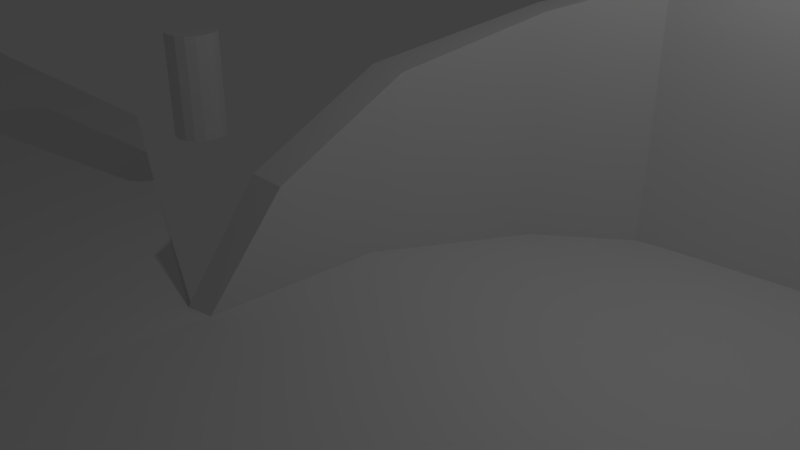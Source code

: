 # Source: 2.blend  (saved by Blender 2.79.0; exported with 4.5.12 LTS)
import bpy
from mathutils import Matrix  # noqa: F401  (used for matrix-valued properties, if any)

bpy.ops.wm.read_factory_settings(use_empty=True)
scene = bpy.context.scene
scene.name = 'Scene'

# ---- collections
col_collection_1 = bpy.data.collections.new('Collection 1'); scene.collection.children.link(col_collection_1)

# ---- materials (node trees are filled in below, after node groups)
mat_material = bpy.data.materials.new('Material')
mat_material.alpha_threshold = 0.0
mat_material.use_transparent_shadow = False
mat_material.roughness = 0.5
mat_material.line_color = (0.0, 0.0, 0.0, 1.0)

# ---- material node trees

# ---- world
world_world = bpy.data.worlds.new('World'); scene.world = world_world
world_world.color = (0.05088, 0.05088, 0.05088)
world_world.use_sun_shadow = False
world_world.sun_shadow_jitter_overblur = 0.0
world_world.cycles.sampling_method = 'MANUAL'

# ---- cameras
cam_camera = bpy.data.cameras.new('Camera')
cam_camera.clip_end = 100.0
cam_camera.lens = 35.0
cam_camera.sensor_width = 32.0
cam_camera.sensor_height = 18.0
cam_camera.ortho_scale = 7.314
cam_camera.dof.focus_distance = 0.0
cam_camera.dof.aperture_fstop = 128.0

# ---- lights
light_lamp = bpy.data.lights.new('Lamp', 'POINT')
light_lamp.transmission_factor = 0.0
light_lamp.cutoff_distance = 30.0
light_lamp.energy = 100.0
light_lamp.shadow_buffer_clip_start = 1.001
light_lamp.shadow_soft_size = 0.1
light_lamp.shadow_maximum_resolution = 0.006
light_lamp.use_absolute_resolution = True

# ---- meshes
me_cube_003 = bpy.data.meshes.new('Cube.003')
me_cube_003.from_pydata([(0.0, 0.4, 0.5995), (0.0, 0.4, 2.199), (0.1531, 0.3696, 0.5995), (0.1531, 0.3696, 2.199), (0.2828, 0.2828, 0.5995), (0.2828, 0.2828, 2.199), (0.3696, 0.1531, 0.5995), (0.3696, 0.1531, 2.199), (0.4, -1.748e-08, 0.5995), (0.4, -1.748e-08, 2.199), (0.3696, -0.1531, 0.5995), (0.3696, -0.1531, 2.199), (0.2828, -0.2828, 0.5995), (0.2828, -0.2828, 2.199), (0.1531, -0.3696, 0.5995), (0.1531, -0.3696, 2.199), (6.04e-08, -0.4, 0.5995), (6.04e-08, -0.4, 2.199), (-0.1531, -0.3696, 0.5995), (-0.1531, -0.3696, 2.199), (-0.2828, -0.2828, 0.5995), (-0.2828, -0.2828, 2.199), (-0.3696, -0.1531, 0.5995), (-0.3696, -0.1531, 2.199), (-0.4, 4.77e-09, 0.5995), (-0.4, 4.77e-09, 2.199), (-0.3696, 0.1531, 0.5995), (-0.3696, 0.1531, 2.199), (-0.2828, 0.2828, 0.5995), (-0.2828, 0.2828, 2.199), (-0.1531, 0.3696, 0.5995), (-0.1531, 0.3696, 2.199)], [], [(0, 1, 3, 2), (2, 3, 5, 4), (4, 5, 7, 6), (6, 7, 9, 8), (8, 9, 11, 10), (10, 11, 13, 12), (12, 13, 15, 14), (14, 15, 17, 16), (16, 17, 19, 18), (18, 19, 21, 20), (20, 21, 23, 22), (22, 23, 25, 24), (24, 25, 27, 26), (26, 27, 29, 28), (3, 1, 31, 29, 27, 25, 23, 21, 19, 17, 15, 13, 11, 9, 7, 5), (28, 29, 31, 30), (30, 31, 1, 0), (0, 2, 4, 6, 8, 10, 12, 14, 16, 18, 20, 22, 24, 26, 28, 30)])
me_cube_003.materials.append(mat_material)
me_cube_003.use_remesh_preserve_volume = False
me_cube_003.use_remesh_preserve_attributes = False
me_cube_003.use_mirror_vertex_groups = False
me_cube_003.update()
me_cube_001 = bpy.data.meshes.new('Cube.001')
me_cube_001.from_pydata([(0.0, 0.4, 0.5995), (0.0, 0.4, 2.199), (0.1531, 0.3696, 0.5995), (0.1531, 0.3696, 2.199), (0.2828, 0.2828, 0.5995), (0.2828, 0.2828, 2.199), (0.3696, 0.1531, 0.5995), (0.3696, 0.1531, 2.199), (0.4, -1.748e-08, 0.5995), (0.4, -1.748e-08, 2.199), (0.3696, -0.1531, 0.5995), (0.3696, -0.1531, 2.199), (0.2828, -0.2828, 0.5995), (0.2828, -0.2828, 2.199), (0.1531, -0.3696, 0.5995), (0.1531, -0.3696, 2.199), (6.04e-08, -0.4, 0.5995), (6.04e-08, -0.4, 2.199), (-0.1531, -0.3696, 0.5995), (-0.1531, -0.3696, 2.199), (-0.2828, -0.2828, 0.5995), (-0.2828, -0.2828, 2.199), (-0.3696, -0.1531, 0.5995), (-0.3696, -0.1531, 2.199), (-0.4, 4.77e-09, 0.5995), (-0.4, 4.77e-09, 2.199), (-0.3696, 0.1531, 0.5995), (-0.3696, 0.1531, 2.199), (-0.2828, 0.2828, 0.5995), (-0.2828, 0.2828, 2.199), (-0.1531, 0.3696, 0.5995), (-0.1531, 0.3696, 2.199)], [], [(0, 1, 3, 2), (2, 3, 5, 4), (4, 5, 7, 6), (6, 7, 9, 8), (8, 9, 11, 10), (10, 11, 13, 12), (12, 13, 15, 14), (14, 15, 17, 16), (16, 17, 19, 18), (18, 19, 21, 20), (20, 21, 23, 22), (22, 23, 25, 24), (24, 25, 27, 26), (26, 27, 29, 28), (3, 1, 31, 29, 27, 25, 23, 21, 19, 17, 15, 13, 11, 9, 7, 5), (28, 29, 31, 30), (30, 31, 1, 0), (0, 2, 4, 6, 8, 10, 12, 14, 16, 18, 20, 22, 24, 26, 28, 30)])
me_cube_001.materials.append(mat_material)
me_cube_001.use_remesh_preserve_volume = False
me_cube_001.use_remesh_preserve_attributes = False
me_cube_001.use_mirror_vertex_groups = False
me_cube_001.update()
me_cube = bpy.data.meshes.new('Cube')
me_cube.from_pydata([(-0.4106, 0.4077, -0.2915), (-0.8268, -1.898, -0.5054), (-1.12, -2.035, -0.4431), (-1.0, 1.0, -0.5), (0.03561, 3.093, 2.755), (0.4597, 2.731, 2.755), (0.03561, 3.093, -0.5), (0.4597, 2.731, -0.5), (-0.4421, 1.0, 2.097), (-0.4421, -1.0, 1.101), (-1.0, 1.0, 2.097), (-1.0, -1.0, 1.101), (1.645, 3.69, 3.22), (1.645, 3.69, -0.5), (1.441, 4.21, 3.22), (1.441, 4.21, -0.5), (3.827, 3.976, 3.772), (3.827, 3.976, -0.5), (3.888, 4.531, 3.772), (3.888, 4.531, -0.5), (6.683, 4.002, 4.237), (6.624, 4.002, -0.4997), (6.68, 4.56, 4.237), (6.68, 4.56, -0.5), (13.55, 3.999, 4.067), (13.55, 3.999, -0.5), (13.54, 4.557, 4.067), (13.54, 4.557, -0.5), (16.25, 3.799, 4.066), (16.25, 3.799, -0.5458), (16.53, 4.283, 4.066), (16.53, 4.283, -0.5458), (18.6, 3.403, 4.013), (18.6, 3.403, -0.5992), (19.03, 3.757, 4.013), (19.03, 3.757, -0.5992), (21.11, 2.565, 4.005), (21.11, 2.565, -0.6068), (21.37, 3.058, 4.005), (21.37, 3.058, -0.6068), (24.02, 1.284, 4.06), (24.02, 1.284, -0.5515), (24.1, 1.836, 4.06), (24.1, 1.836, -0.5515), (28.33, -1.797, 4.014), (28.36, -1.776, -0.5976), (28.6, -1.311, 4.019), (28.64, -1.29, -0.5921), (34.72, -9.458, 4.009), (34.78, -9.442, -0.6027), (35.1, -8.993, 4.014), (35.13, -8.971, -0.5972), (-0.4108, 0.4116, -0.6358), (-1.0, 1.0, -0.8429), (0.4597, 2.731, -0.8396), (0.03561, 3.093, -0.8396), (10.84, -3.516, -0.5), (-0.8267, -1.898, -0.8466), (5.732, 0.4588, -0.5), (-1.131, -1.969, -0.5135), (2.67, 2.19, -0.5), (5.732, 0.4588, -0.8429), (2.67, 2.19, -0.8396), (10.84, -3.516, -0.8461), (28.91, -9.288, -1.422), (28.88, -9.295, 4.079), (29.27, -8.831, -1.383), (29.25, -8.838, 4.118), (35.86, -19.5, -1.375), (35.83, -19.51, 4.126), (36.22, -19.04, -1.335), (36.2, -19.05, 4.166), (38.99, -16.69, -0.5022), (38.96, -16.7, 4.999), (39.35, -16.22, -0.4972), (39.32, -16.23, 5.004), (42.69, -25.79, -0.4744), (42.66, -25.8, 5.027), (43.05, -25.32, -0.4693), (43.02, -25.33, 5.032), (38.14, -25.88, -0.4197), (38.12, -25.89, 5.081), (38.52, -25.44, -0.4158), (38.5, -25.45, 5.085), (40.84, -34.47, -0.3353), (40.82, -34.48, 5.166), (41.22, -34.03, -0.3314), (41.2, -34.04, 5.17), (44.15, -32.65, 0.6815), (44.12, -32.66, 6.182), (44.49, -32.16, 0.6873), (44.46, -32.17, 6.188), (45.38, -40.63, 0.7496), (45.35, -40.64, 6.251), (45.73, -40.14, 0.7554), (45.7, -40.15, 6.256), (41.35, -39.48, 1.2), (41.33, -39.49, 6.701), (41.76, -39.09, 1.204), (41.74, -39.1, 6.705), (41.73, -47.18, 1.184), (41.71, -47.19, 6.685), (42.15, -46.79, 1.188), (42.13, -46.8, 6.689), (45.23, -46.4, 1.792), (45.21, -46.41, 7.293), (45.62, -45.98, 1.797), (45.61, -45.99, 7.298), (45.24, -53.4, 1.909), (45.22, -53.41, 7.41), (45.63, -52.98, 1.913), (45.62, -53.0, 7.415), (41.67, -52.25, 2.352), (41.65, -52.28, 7.853), (42.12, -51.93, 2.359), (42.1, -51.95, 7.859), (41.26, -59.55, 2.302), (41.24, -59.58, 7.803), (41.71, -59.23, 2.308), (41.69, -59.25, 7.809), (44.73, -59.05, 2.886), (44.71, -59.07, 8.387), (45.18, -58.73, 2.893), (45.15, -58.75, 8.393), (44.07, -66.93, 2.836), (44.05, -66.95, 8.337), (44.52, -66.6, 2.842), (44.5, -66.62, 8.343), (40.33, -66.29, 3.107), (40.31, -66.31, 8.608), (40.8, -66.01, 3.113), (40.78, -66.03, 8.614), (39.27, -74.22, 3.137), (39.25, -74.24, 8.638), (39.74, -73.94, 3.144), (39.72, -73.96, 8.645), (42.74, -75.77, 3.64), (42.72, -75.79, 9.141), (43.22, -75.52, 3.646), (43.2, -75.54, 9.147), (41.11, -83.95, 3.705), (41.08, -83.97, 9.206), (41.59, -83.7, 3.712), (41.56, -83.72, 9.213), (36.92, -83.8, 4.235), (36.89, -83.81, 9.736), (37.42, -83.66, 4.241), (37.4, -83.67, 9.742), (34.0, -92.1, 4.234), (33.98, -92.11, 9.735), (34.51, -91.96, 4.24), (34.48, -91.97, 9.741), (29.49, -100.4, 1.431), (33.11, -102.7, 1.502), (27.38, -103.9, 1.482), (30.89, -106.3, 1.482), (29.56, -100.5, 0.9224), (33.17, -102.7, 0.9933), (27.54, -103.5, 1.015), (31.05, -105.9, 1.015), (30.89, -106.3, 1.482), (27.38, -103.9, 1.482), (31.05, -105.9, 1.015), (27.54, -103.5, 1.015), (29.22, -110.5, 1.367), (25.71, -108.1, 1.367), (29.38, -110.1, 0.9002), (25.87, -107.7, 0.9002), (27.73, -114.2, 1.338), (24.22, -111.8, 1.338), (27.89, -113.8, 0.8714), (24.38, -111.4, 0.8714), (26.85, -116.2, 1.915), (23.34, -113.8, 1.915), (27.01, -115.8, 1.448), (23.5, -113.4, 1.448), (26.09, -118.0, 3.021), (22.58, -115.6, 3.021), (26.26, -117.6, 2.555), (22.75, -115.2, 2.555), (-0.4106, 0.4077, -0.2915), (-0.8268, -1.898, -0.5054), (0.4597, 2.731, -0.5), (-0.4108, 0.4116, -0.6358), (0.4597, 2.731, -0.8396), (2.67, 2.19, -0.5), (2.67, 2.19, -0.8396), (5.732, 0.4588, -0.8429), (-0.8267, -1.898, -0.8466), (5.732, 0.4588, -0.5), (10.84, -3.516, -0.5), (10.84, -3.516, -0.8461), (0.4597, 2.731, -0.5), (0.03561, 3.093, -0.5), (0.4597, 2.731, -0.8396), (0.03561, 3.093, -0.8396), (0.4597, 2.731, -0.8374), (0.03561, 3.093, -0.8374), (1.645, 3.69, -0.8374), (1.441, 4.21, -0.8374), (-1.358, -5.713, -0.5046), (-1.358, -5.713, -0.8466), (5.136, -5.538, -0.5), (5.136, -5.538, -0.8461), (11.08, 0.4588, -0.8429), (11.08, 0.4588, -0.5), (11.08, -1.541, -0.5), (11.08, -1.541, -0.8461), (5.732, 0.4588, -0.8429), (5.732, 0.4588, -0.5), (1.645, 3.69, -0.8374), (1.645, 3.69, -0.5), (1.902, 4.029, -0.8252), (1.902, 4.029, -0.4823), (11.1, 3.985, -0.8429), (11.1, 3.985, -0.5), (-1.358, -5.713, -0.8466), (-1.358, -5.713, -0.5046), (-0.8267, -1.898, -0.8466), (-0.8268, -1.898, -0.5054), (-17.16, 0.8179, -0.8448), (-17.16, 0.8173, -0.4705), (-15.32, -5.254, -0.845), (-15.32, -5.254, -0.4879), (-36.98, -7.91, -0.8402), (-36.98, -7.911, -0.4216), (-32.79, -12.12, -0.8405), (-32.79, -12.12, -0.4395), (-56.37, -22.93, -0.4535), (-56.36, -22.93, 0.02082), (-50.79, -24.55, -0.4631), (-50.79, -24.55, -0.001097), (-70.44, -53.55, -0.8254), (-70.43, -53.55, -0.262), (-65.48, -52.6, -0.8223), (-65.48, -52.6, -0.2432), (-65.27, -92.16, -1.352), (-65.27, -92.16, -0.8319), (-60.06, -91.36, -1.353), (-60.06, -91.36, -0.8301), (-46.83, -114.0, -1.738), (-46.83, -114.0, -1.29), (-42.45, -110.3, -1.717), (-42.45, -110.3, -1.278), (-29.74, -123.9, -1.492), (-29.74, -123.9, -1.087), (-26.21, -119.2, -1.463), (-26.21, -119.2, -1.076), (-11.42, -131.2, -0.8458), (-11.42, -131.2, -0.4814), (-9.708, -125.1, -0.8462), (-9.708, -125.1, -0.5006), (-20.1, -127.8, -1.152), (-20.1, -127.8, -0.7683), (-37.88, -119.4, -1.184), (-8.176, 1.046, -0.4795), (-8.176, 1.047, -0.8456), (-8.155, -5.387, -0.8458), (-8.155, -5.388, -0.4958), (-37.88, -119.4, -1.611), (-55.87, -104.5, -1.081), (-26.51, -3.189, -0.4466), (-23.54, -8.423, -0.4646), (-26.51, -3.188, -0.8426), (-23.54, -8.422, -0.8429), (-55.87, -104.5, -1.571), (-70.19, -74.19, -1.112), (-46.23, -14.53, -0.2085), (-41.25, -17.56, -0.2311), (-46.23, -14.53, -0.6571), (-41.25, -17.56, -0.6636), (-70.19, -74.19, -0.539), (-63.92, -36.06, -0.08402), (-58.29, -36.1, -0.08301), (-58.29, -36.09, -0.614), (-63.92, -36.06, -0.6153), (-63.92, -36.06, -0.08402), (-63.92, -36.06, -0.6153), (-46.23, -14.53, -0.6571), (-70.19, -74.19, -0.539), (-65.57, -73.68, -0.5239), (-70.19, -74.19, -1.112), (-65.57, -73.68, -1.12), (-46.23, -14.53, -0.2085), (-26.51, -3.188, -0.8426), (-55.87, -104.5, -1.571), (-55.87, -104.5, -1.081), (-50.87, -102.3, -1.077), (-50.86, -102.3, -1.562), (-26.51, -3.189, -0.4466), (-8.176, 1.047, -0.8456), (-33.84, -115.2, -1.172), (-33.84, -115.2, -1.584), (-37.88, -119.4, -1.611), (-37.88, -119.4, -1.184), (-8.176, 1.046, -0.4795), (-11.42, -131.2, -0.4814), (-20.1, -127.8, -0.7683), (-17.5, -122.3, -0.7724), (-20.1, -127.8, -1.152), (-17.5, -122.3, -1.137), (-11.42, -131.2, -0.8458), (-29.74, -123.9, -1.087), (-29.74, -123.9, -1.492), (-46.83, -114.0, -1.29), (-46.83, -114.0, -1.738), (-65.27, -92.16, -0.8319), (-65.27, -92.16, -1.352), (-70.43, -53.55, -0.262), (-54.88, -30.84, 2.785), (-54.88, -30.84, -0.001125), (-55.48, -31.87, 2.785), (-70.44, -53.55, -0.8254), (-56.36, -22.93, 0.02082), (-56.37, -22.93, -0.4535), (-36.98, -7.911, -0.4216), (-55.48, -31.87, -0.001125), (-56.97, -29.68, 2.785), (-56.97, -29.68, -0.001125), (-36.98, -7.91, -0.8402), (-57.56, -30.71, 2.785), (-57.56, -30.71, -0.001125), (-17.16, 0.8173, -0.4705), (-13.87, -74.9, -0.3551), (-17.16, 0.8179, -0.8448), (-1.131, -1.969, -0.5135), (-1.12, -2.035, -0.4431), (-8.307, 0.726, -0.6635), (-1.12, -2.035, -0.4431), (-1.131, -1.969, -0.5135), (-11.33, -66.88, -0.2578), (-65.48, -52.6, -0.2432), (-65.57, -73.68, -0.5239), (-65.57, -73.68, -1.12), (-65.48, -52.6, -0.8223), (-70.44, -53.55, -0.8254), (-70.44, -53.55, -0.8254), (-70.44, -53.55, -0.8254), (-70.43, -53.55, -0.262), (-70.43, -53.55, -0.262), (-70.43, -53.55, -0.262), (-70.19, -74.19, -0.539), (-70.19, -74.19, -0.539), (-70.19, -74.19, -0.539), (-70.19, -74.19, -1.112), (-70.19, -74.19, -1.112), (-70.19, -74.19, -1.112), (-13.87, -74.9, 0.224), (-11.32, -66.88, 0.2988), (-62.12, -44.89, -0.725), (-62.12, -44.89, -0.1684), (-61.01, -44.31, 2.192), (-61.01, -44.31, -0.5942), (-62.1, -44.78, 2.192), (-62.1, -44.78, -0.5942), (-62.0, -42.14, 2.192), (-62.0, -42.14, -0.5942), (-63.09, -42.62, 2.192), (-63.09, -42.62, -0.5942), (-65.33, -52.71, 2.322), (-65.33, -52.71, -0.4641), (-64.69, -53.71, 2.322), (-64.69, -53.71, -0.4641), (-67.31, -54.04, 2.322), (-67.31, -54.04, -0.4641), (-66.66, -55.04, 2.322), (-66.66, -55.04, -0.4641), (-48.28, -22.52, 2.389), (-48.28, -22.52, -0.3972), (-49.21, -23.27, 2.389), (-49.21, -23.27, -0.3972), (-49.82, -20.7, 2.389), (-49.82, -20.7, -0.3972), (-50.74, -21.45, 2.389), (-50.74, -21.45, -0.3972), (-38.9, -12.16, 1.797), (-38.9, -12.16, -0.9896), (-39.83, -12.91, 1.797), (-39.83, -12.91, -0.9896), (-40.44, -10.34, 1.797), (-40.44, -10.34, -0.9896), (-41.36, -11.09, 1.797), (-41.36, -11.09, -0.9896), (-27.88, -10.02, 1.797), (-27.88, -10.02, -0.9896), (-28.93, -10.57, 1.797), (-28.93, -10.57, -0.9896), (-29.02, -7.934, 1.797), (-29.02, -7.934, -0.9896), (-30.08, -8.485, 1.797), (-30.08, -8.485, -0.9896), (-19.39, -2.619, 1.797), (-19.39, -2.619, -0.9896), (-20.44, -3.169, 1.797), (-20.44, -3.169, -0.9896), (-20.53, -0.5296, 1.797), (-20.53, -0.5296, -0.9896), (-21.59, -1.08, 1.797), (-21.59, -1.08, -0.9896), (-67.01, -63.59, 2.508), (-67.01, -63.59, -0.2789), (-66.96, -64.78, 2.508), (-66.96, -64.78, -0.2789), (-70.37, -63.71, 2.508), (-70.37, -63.71, -0.2789), (-70.32, -64.9, 2.508), (-70.32, -64.9, -0.2789), (-63.86, -79.06, 1.902), (-63.86, -79.06, -0.8845), (-63.64, -80.23, 1.902), (-63.64, -80.23, -0.8845), (-67.17, -79.65, 1.902), (-67.17, -79.65, -0.8845), (-66.95, -80.82, 1.902), (-66.95, -80.82, -0.8845), (-58.38, -95.63, 1.797), (-58.38, -95.63, -0.9896), (-57.74, -96.63, 1.797), (-57.74, -96.63, -0.9896), (-61.23, -97.41, 1.797), (-61.23, -97.41, -0.9896), (-60.59, -98.41, 1.797), (-60.59, -98.41, -0.9896), (-46.18, -109.6, 1.797), (-46.18, -109.6, -0.9896), (-45.45, -110.6, 1.797), (-45.45, -110.6, -0.9896), (-48.84, -111.7, 1.797), (-48.84, -111.7, -0.9896), (-48.1, -112.6, 1.797), (-48.1, -112.6, -0.9896)], [(208, 212), (210, 61), (329, 59), (2, 328)], [(61, 63, 191, 187), (4, 5, 12, 14), (3, 10, 4, 6), (2, 11, 10, 3), (10, 8, 5, 4), (1, 9, 11, 2), (8, 10, 11, 9), (6, 7, 192, 193), (8, 0, 7, 5), (14, 12, 16, 18), (0, 8, 9, 1), (6, 4, 14, 15), (5, 7, 13, 12), (7, 6, 197, 196), (17, 19, 23, 21), (12, 13, 17, 16), (13, 15, 19, 17), (15, 14, 18, 19), (22, 20, 24, 26), (19, 18, 22, 23), (18, 16, 20, 22), (16, 17, 21, 20), (26, 24, 28, 30), (20, 21, 25, 24), (21, 23, 27, 25), (23, 22, 26, 27), (29, 31, 35, 33), (24, 25, 29, 28), (25, 27, 31, 29), (27, 26, 30, 31), (34, 32, 36, 38), (31, 30, 34, 35), (30, 28, 32, 34), (28, 29, 33, 32), (36, 37, 41, 40), (32, 33, 37, 36), (33, 35, 39, 37), (35, 34, 38, 39), (37, 39, 43, 41), (39, 38, 42, 43), (38, 36, 40, 42), (43, 47, 45, 41), (42, 40, 44, 46), (42, 46, 47, 43), (45, 47, 51, 49), (51, 50, 48, 49), (47, 46, 50, 51), (46, 44, 48, 50), (44, 45, 49, 48), (52, 53, 55, 54), (0, 3, 53, 52), (3, 6, 55, 53), (1, 57, 188, 181), (52, 57, 59, 53), (61, 58, 213, 212), (60, 58, 61, 62), (63, 56, 190, 191), (0, 1, 181, 180), (62, 61, 187, 186), (54, 7, 182, 184), (64, 65, 67, 66), (66, 67, 71, 70), (70, 71, 69, 68), (68, 69, 65, 64), (66, 70, 68, 64), (71, 67, 65, 69), (72, 73, 75, 74), (74, 75, 79, 78), (78, 79, 77, 76), (76, 77, 73, 72), (74, 78, 76, 72), (79, 75, 73, 77), (80, 81, 83, 82), (82, 83, 87, 86), (86, 87, 85, 84), (84, 85, 81, 80), (82, 86, 84, 80), (87, 83, 81, 85), (90, 88, 89, 91), (94, 95, 93, 92), (90, 91, 95, 94), (92, 93, 89, 88), (90, 94, 92, 88), (95, 91, 89, 93), (98, 99, 103, 102), (100, 101, 97, 96), (98, 102, 100, 96), (103, 99, 97, 101), (106, 107, 111, 110), (108, 109, 105, 104), (106, 110, 108, 104), (111, 107, 105, 109), (114, 115, 119, 118), (116, 117, 113, 112), (114, 118, 116, 112), (119, 115, 113, 117), (102, 103, 101, 100), (118, 119, 117, 116), (110, 111, 109, 108), (98, 96, 97, 99), (114, 112, 113, 115), (106, 104, 105, 107), (122, 123, 127, 126), (124, 125, 121, 120), (122, 126, 124, 120), (127, 123, 121, 125), (130, 131, 135, 134), (132, 133, 129, 128), (130, 134, 132, 128), (135, 131, 129, 133), (138, 139, 143, 142), (140, 141, 137, 136), (138, 142, 140, 136), (143, 139, 137, 141), (146, 147, 151, 150), (148, 149, 145, 144), (146, 150, 148, 144), (151, 147, 145, 149), (130, 128, 129, 131), (122, 120, 121, 123), (138, 136, 137, 139), (146, 144, 145, 147), (126, 127, 125, 124), (134, 135, 133, 132), (142, 143, 141, 140), (150, 151, 149, 148), (152, 154, 155, 153), (156, 157, 159, 158), (153, 155, 159, 157), (154, 158, 163, 161), (154, 152, 156, 158), (162, 160, 164, 166), (159, 155, 160, 162), (155, 154, 161, 160), (158, 159, 162, 163), (166, 164, 168, 170), (160, 161, 165, 164), (161, 163, 167, 165), (163, 162, 166, 167), (170, 168, 172, 174), (164, 165, 169, 168), (165, 167, 171, 169), (167, 166, 170, 171), (174, 172, 176, 178), (168, 169, 173, 172), (169, 171, 175, 173), (171, 170, 174, 175), (176, 177, 179, 178), (172, 173, 177, 176), (173, 175, 179, 177), (175, 174, 178, 179), (41, 45, 44, 40), (183, 184, 186, 187), (184, 182, 185, 186), (180, 181, 190, 189), (188, 183, 187, 191), (191, 190, 202, 203), (182, 180, 189, 185), (52, 54, 184, 183), (7, 0, 180, 182), (60, 62, 186, 185), (57, 52, 183, 188), (56, 58, 189, 190), (58, 60, 185, 189), (193, 192, 194, 195), (55, 6, 193, 195), (54, 55, 195, 194), (7, 54, 194, 192), (196, 197, 199, 198), (13, 7, 196, 198), (15, 13, 198, 199), (6, 15, 199, 197), (185, 186, 198, 13), (186, 184, 196, 198), (7, 182, 185, 13), (61, 198, 210, 208), (58, 13, 185, 189), (61, 187, 186, 198), (200, 201, 203, 202), (188, 201, 216, 218), (188, 191, 203, 201), (190, 181, 200, 202), (181, 1, 2, 200), (188, 201, 59, 57), (205, 206, 207, 204), (63, 61, 204, 207), (58, 56, 206, 205), (56, 63, 207, 206), (208, 210, 211, 209), (58, 61, 208, 209), (13, 58, 209, 211), (198, 13, 211, 210), (212, 213, 215, 214), (58, 205, 215, 213), (205, 204, 214, 215), (204, 61, 212, 214), (213, 211, 209, 58), (210, 212, 61, 208), (181, 188, 218, 219), (200, 181, 219, 217), (201, 200, 217, 216), (331, 334, 323, 347), (285, 240, 305, 265), (201, 257, 256, 59), (286, 237, 306, 260), (256, 220, 221, 255, 327), (276, 229, 313, 272), (221, 220, 263, 261), (223, 262, 264, 222), (249, 297, 253, 296), (225, 224, 269, 267), (227, 268, 270, 226), (297, 245, 302, 253), (299, 248, 301, 252), (341, 279, 342), (224, 269, 278, 319), (335, 336, 232), (237, 236, 285, 286), (346, 281, 344), (281, 344, 345), (243, 291, 292, 242), (239, 287, 288, 238), (232, 281, 345, 337), (240, 293, 259, 305), (293, 244, 303, 259), (220, 263, 284, 324), (221, 255, 295, 322), (241, 240, 293, 294), (291, 294, 245, 247), (245, 244, 299, 297), (247, 298, 300, 246), (246, 300, 299, 244), (294, 293, 244, 245), (297, 299, 248, 249), (249, 248, 250, 251), (228, 275, 277, 314), (288, 287, 243, 242), (243, 241, 294, 291), (293, 292, 246, 244), (294, 241, 304, 254), (242, 292, 293, 240), (298, 297, 249, 251), (245, 294, 254, 302), (247, 245, 297, 298), (287, 286, 241, 243), (263, 224, 319, 284), (239, 237, 286, 287), (285, 288, 242, 240), (261, 221, 322, 289), (238, 288, 285, 236), (281, 282, 333, 344), (225, 261, 289, 315), (292, 291, 247, 246), (282, 280, 332, 333), (234, 282, 281, 232), (331, 339, 233, 235), (279, 233, 340, 342), (235, 280, 282, 234), (343, 346, 344, 236, 237, 341), (279, 343, 341), (233, 338, 343, 279), (335, 232, 281, 346), (276, 275, 336, 335, 338, 339), (339, 338, 233), (270, 268, 231, 230), (231, 229, 276, 273), (336, 334, 234, 232), (244, 299, 252, 303), (230, 274, 275, 228), (280, 279, 341, 332), (269, 228, 314, 278), (235, 233, 279, 280), (269, 270, 230, 228), (267, 225, 315, 283), (226, 270, 269, 224), (263, 264, 226, 224), (229, 267, 283, 313), (267, 269, 228, 229), (331, 235, 234, 334), (231, 273, 274, 230), (264, 262, 227, 226), (222, 264, 263, 220), (268, 267, 229, 231), (241, 286, 260, 304), (261, 263, 224, 225), (318, 310, 316, 321), (310, 309, 311, 316), (200, 258, 257, 201), (318, 317, 309, 310), (227, 225, 267, 268), (262, 261, 225, 227), (256, 220, 324, 290), (258, 223, 222, 257), (309, 317, 320, 311), (316, 311, 320, 321), (223, 221, 261, 262), (2, 255, 258, 200), (236, 285, 265, 307), (255, 221, 223, 258), (233, 339, 340), (336, 232, 337), (257, 222, 220, 256), (59, 256, 290, 325), (255, 2, 326, 295), (321, 320, 317, 318), (299, 300, 250, 248), (329, 328, 3, 53), (295, 328, 329, 290, 327), (334, 349, 330, 323), (273, 276, 339, 331, 350), (349, 350, 348, 330), (344, 333, 238, 236), (332, 239, 238, 333), (229, 228, 275, 276), (275, 274, 349, 334, 336), (275, 336, 337, 312, 277), (339, 276, 272, 308, 340), (342, 340, 308, 271), (332, 341, 237, 239), (237, 341, 342, 271, 306), (344, 236, 307, 266, 345), (274, 273, 350, 349), (337, 345, 266, 312), (286, 285, 240, 241), (330, 348, 347, 323), (338, 335, 346, 343), (350, 331, 347, 348), (300, 298, 251, 250), (356, 352, 354, 358), (356, 355, 351, 352), (351, 355, 357, 353), (354, 353, 357, 358), (364, 360, 362, 366), (364, 363, 359, 360), (359, 363, 365, 361), (362, 361, 365, 366), (372, 368, 370, 374), (372, 371, 367, 368), (367, 371, 373, 369), (370, 369, 373, 374), (380, 376, 378, 382), (380, 379, 375, 376), (375, 379, 381, 377), (378, 377, 381, 382), (388, 384, 386, 390), (388, 387, 383, 384), (383, 387, 389, 385), (386, 385, 389, 390), (396, 392, 394, 398), (396, 395, 391, 392), (391, 395, 397, 393), (394, 393, 397, 398), (404, 400, 402, 406), (404, 403, 399, 400), (399, 403, 405, 401), (402, 401, 405, 406), (412, 408, 410, 414), (412, 411, 407, 408), (407, 411, 413, 409), (410, 409, 413, 414), (420, 416, 418, 422), (420, 419, 415, 416), (415, 419, 421, 417), (418, 417, 421, 422), (428, 424, 426, 430), (428, 427, 423, 424), (423, 427, 429, 425), (426, 425, 429, 430), (395, 396, 398, 397), (387, 388, 390, 389), (355, 356, 358, 357), (371, 372, 374, 373), (379, 380, 382, 381), (403, 404, 406, 405), (411, 412, 414, 413), (419, 420, 422, 421), (427, 428, 430, 429), (400, 399, 401, 402), (408, 407, 409, 410), (416, 415, 417, 418), (424, 423, 425, 426), (352, 351, 353, 354), (360, 359, 361, 362), (368, 367, 369, 370), (376, 375, 377, 378), (384, 383, 385, 386), (392, 391, 393, 394), (152, 153, 157, 156)])
me_cube.polygons.foreach_set('use_smooth', [True] * 388)
me_cube.materials.append(mat_material)
me_cube.use_remesh_preserve_volume = False
me_cube.use_remesh_preserve_attributes = False
me_cube.use_mirror_vertex_groups = False
me_cube.update()
me_cube_004 = bpy.data.meshes.new('Cube.004')
me_cube_004.from_pydata([(-14.8, 9.193, -5.371), (-14.8, 9.193, -4.744), (-10.76, 9.801, -5.371), (-10.76, 9.801, -4.744), (-4.232, -34.72, -4.888), (-4.232, -34.72, -4.261), (-0.1894, -34.12, -4.888), (-0.1894, -34.12, -4.261), (-9.028, 2.382, -5.348), (-9.028, 2.382, -4.722), (-13.07, 1.773, -5.348), (-13.07, 1.773, -4.722), (-6.183, -10.03, -4.581), (-10.23, -10.63, -5.208), (-6.183, -10.03, -5.208), (-10.23, -10.63, -4.581), (-5.352, -13.48, -4.532), (-9.394, -14.09, -5.159), (-5.352, -13.48, -5.159), (-9.394, -14.09, -4.532), (-5.352, -13.48, -4.532), (-5.352, -13.48, -4.532), (-9.394, -14.09, -4.532), (-9.394, -14.09, -4.532), (-9.394, -14.09, -5.159), (-9.394, -14.09, -5.159), (-5.352, -13.48, -5.159), (-5.352, -13.48, -5.159), (-2.97, -23.27, -4.425), (-7.012, -23.87, -4.425), (-7.012, -23.87, -5.052), (-2.97, -23.27, -5.052), (-2.606, -24.77, -4.471), (-6.649, -25.38, -4.471), (-6.649, -25.38, -5.098), (-2.606, -24.77, -5.098), (-5.449, -29.43, -4.301), (-5.449, -29.43, -4.928), (-1.407, -28.83, -4.301), (-1.407, -28.83, -4.928), (-4.232, -34.72, -4.888), (-4.232, -34.72, -4.261), (-0.1894, -34.12, -4.888), (-0.1894, -34.12, -4.261), (-5.449, -29.43, -4.301), (-5.449, -29.43, -4.928), (-1.407, -28.83, -4.301), (-1.407, -28.83, -4.928), (1.995, -57.47, -5.0), (1.995, -57.47, -4.373), (6.038, -56.86, -5.0), (6.038, -56.86, -4.373), (-0.005146, -50.82, -4.412), (-0.005147, -50.82, -5.039), (4.037, -50.22, -4.412), (4.037, -50.22, -5.039), (5.164, -70.9, -4.446), (9.207, -70.29, -4.446), (4.6, -68.46, -4.502), (8.642, -67.85, -4.502), (5.619, -69.69, -5.056), (5.619, -69.69, -4.429), (9.661, -69.09, -5.056), (9.661, -69.09, -4.429), (5.054, -67.26, -4.485), (5.054, -67.26, -5.112), (9.096, -66.65, -4.485), (9.096, -66.65, -5.112), (11.07, -87.52, -5.135), (11.07, -87.52, -4.508), (15.12, -86.91, -5.135), (15.12, -86.91, -4.508), (8.494, -79.19, -4.541), (8.494, -79.19, -5.168), (12.54, -78.58, -4.541), (12.54, -78.58, -5.168)], [], [(0, 1, 3, 2), (18, 16, 20, 27), (6, 7, 5, 4), (10, 11, 1, 0), (18, 27, 24, 17), (9, 3, 1, 11), (2, 8, 10, 0), (2, 3, 9, 8), (11, 10, 8, 9), (17, 19, 22, 25), (16, 21, 22, 19), (13, 15, 12, 14), (20, 16, 19, 23), (24, 23, 19, 17), (26, 18, 17, 25), (26, 21, 16, 18), (21, 12, 15, 22), (25, 22, 15, 13), (14, 26, 25, 13), (14, 12, 21, 26), (27, 20, 23, 24), (34, 33, 29, 30), (32, 28, 29, 33), (30, 29, 28, 31), (31, 35, 34, 30), (31, 28, 32, 35), (39, 38, 7, 6), (33, 34, 35, 32), (39, 6, 4, 37), (7, 38, 36, 5), (4, 5, 36, 37), (36, 38, 39, 37), (42, 43, 41, 40), (47, 46, 43, 42), (47, 42, 40, 45), (43, 46, 44, 41), (40, 41, 44, 45), (44, 46, 47, 45), (50, 51, 49, 48), (55, 54, 51, 50), (55, 50, 48, 53), (51, 54, 52, 49), (48, 49, 52, 53), (52, 54, 55, 53), (62, 63, 61, 60), (67, 66, 63, 62), (67, 62, 60, 65), (63, 66, 64, 61), (60, 61, 64, 65), (64, 66, 67, 65), (70, 71, 69, 68), (75, 74, 71, 70), (75, 70, 68, 73), (71, 74, 72, 69), (68, 69, 72, 73), (72, 74, 75, 73)])
me_cube_004.use_remesh_preserve_volume = False
me_cube_004.use_remesh_preserve_attributes = False
me_cube_004.use_mirror_vertex_groups = False
me_cube_004.update()

# ---- objects
ob_cube_003 = bpy.data.objects.new('Cube.003', me_cube_003)
ob_cube_001 = bpy.data.objects.new('Cube.001', me_cube_001)
ob_cube = bpy.data.objects.new('Cube', me_cube)
ob_lamp = bpy.data.objects.new('Lamp', light_lamp)
ob_camera = bpy.data.objects.new('Camera', cam_camera)
ob_cube_004 = bpy.data.objects.new('Cube.004', me_cube_004)

# ---- transforms, parenting, visibility, modifiers, constraints
ob_cube_003.location = (12.72, -62.97, -0.1917)
ob_cube_003.lock_rotations_4d = False
ob_cube_003.empty_display_type = 'ARROWS'
ob_cube_003.lineart.crease_threshold = 0.0
ob_cube_001.location = (-3.886, 0.0, 0.0)
ob_cube_001.lock_rotations_4d = False
ob_cube_001.empty_display_type = 'ARROWS'
ob_cube_001.lineart.crease_threshold = 0.0
ob_cube.location = (0.0, 0.0, 0.0)
ob_cube.lock_rotations_4d = False
ob_cube.empty_display_type = 'ARROWS'
ob_cube.lineart.crease_threshold = 0.0
_m = ob_cube.modifiers.new('EdgeSplit', 'EDGE_SPLIT')
ob_lamp.location = (4.076, 1.005, 5.904)
ob_lamp.rotation_euler = (0.6503, 0.05522, 1.866)
ob_lamp.lock_rotations_4d = False
ob_lamp.empty_display_type = 'ARROWS'
ob_lamp.color = (0.0, 0.0, 0.0, 0.0)
ob_lamp.lineart.crease_threshold = 0.0
ob_camera.location = (7.481, -6.508, 5.344)
ob_camera.rotation_euler = (1.109, 0.0, 0.8149)
ob_camera.lock_rotations_4d = False
ob_camera.empty_display_type = 'ARROWS'
ob_camera.color = (0.0, 0.0, 0.0, 0.0)
ob_camera.display_type = 'WIRE'
ob_camera.lineart.crease_threshold = 0.0
ob_cube_004.location = (10.33, -22.74, 4.469)
ob_cube_004.rotation_euler = (-0.008876, 0.01447, -0.3009)
ob_cube_004.lineart.crease_threshold = 0.0

# ---- collection membership
col_collection_1.objects.link(ob_cube_003)
col_collection_1.objects.link(ob_cube_001)
col_collection_1.objects.link(ob_cube)
col_collection_1.objects.link(ob_lamp)
col_collection_1.objects.link(ob_camera)
col_collection_1.objects.link(ob_cube_004)

# ---- scene / render settings (as saved in the file)
scene.camera = ob_camera
scene.frame_start = 1; scene.frame_end = 250; scene.frame_set(1)
scene.render.engine = 'BLENDER_EEVEE_NEXT'
scene.render.resolution_percentage = 50
scene.render.dither_intensity = 0.0
scene.cycles.use_denoising = False
scene.cycles.samples = 128
scene.cycles.sampling_pattern = 'TABULATED_SOBOL'
scene.cycles.use_adaptive_sampling = False
scene.cycles.use_light_tree = False
scene.cycles.blur_glossy = 0.0
scene.cycles.sample_clamp_indirect = 0.0
scene.view_settings.view_transform = 'Standard'
bpy.context.view_layer.update()

